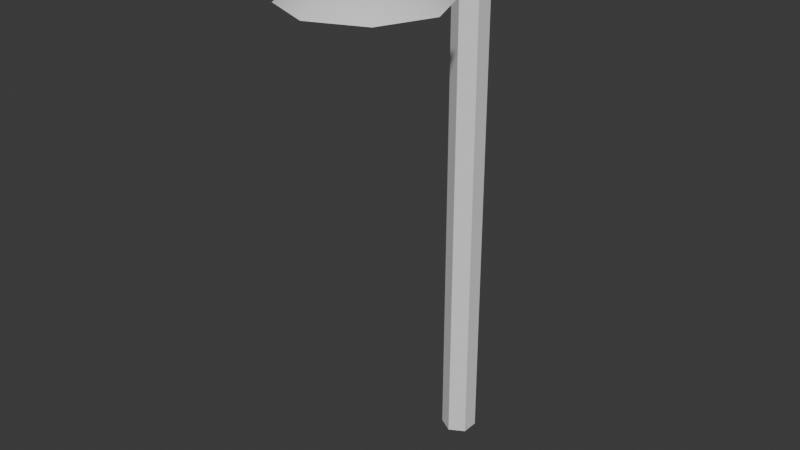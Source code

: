 # Source: street_light.blend  (saved by Blender 4.1.24; exported with 4.5.12 LTS)
import bpy
from mathutils import Matrix  # noqa: F401  (used for matrix-valued properties, if any)

bpy.ops.wm.read_factory_settings(use_empty=True)
scene = bpy.context.scene
scene.name = 'Scene'

# ---- collections
col_collection = bpy.data.collections.new('Collection'); scene.collection.children.link(col_collection)

# ---- world
world_world = bpy.data.worlds.new('World'); scene.world = world_world
world_world.use_nodes = True; world_world.node_tree.nodes.clear()
_N = world_world.node_tree.nodes; _L = world_world.node_tree.links
n0 = _N.new('ShaderNodeOutputWorld'); n0.name = 'World Output'; n0.location = (300, 300)
n1 = _N.new('ShaderNodeBackground'); n1.name = 'Background'; n1.location = (10, 300)
n1.inputs[0].default_value = (0.05088, 0.05088, 0.05088, 1.0)
_L.new(n1.outputs[0], n0.inputs[0])
n0.is_active_output = True
world_world.color = (0.05088, 0.05088, 0.05088)
world_world.use_sun_shadow = False
world_world.sun_shadow_jitter_overblur = 0.0

# ---- meshes
me_cylinder = bpy.data.meshes.new('Cylinder')
me_cylinder.from_pydata([(-7.947e-09, 0.2, 1.49e-08), (-7.947e-09, 0.2, 6.0), (0.1732, 0.1, 1.49e-08), (0.1732, 0.1, 6.0), (0.1732, -0.1, 1.49e-08), (0.1732, -0.1, 6.0), (-7.947e-09, -0.2, 1.49e-08), (-7.947e-09, -0.2, 6.0), (-0.1732, -0.1, 1.49e-08), (-0.1732, -0.1, 6.0), (-0.1732, 0.1, 1.49e-08), (-0.1732, 0.1, 6.0), (-3.521e-07, 0.2, 6.3), (0.1732, 0.1, 6.3), (0.1732, -0.1, 6.3), (-3.521e-07, -0.2, 6.3), (-0.1732, -0.1, 6.3), (-0.1732, 0.1, 6.3), (0.1732, -1.6, 6.0), (-1.112e-07, -1.7, 6.0), (-0.1732, -1.6, 6.0), (0.1732, -1.6, 6.3), (-4.553e-07, -1.7, 6.3), (-0.1732, -1.6, 6.3), (1.912e-09, -0.76, 5.611), (0.594, -1.006, 5.611), (0.84, -1.6, 5.611), (0.594, -2.194, 5.611), (1.912e-09, -2.44, 5.611), (-0.594, -2.194, 5.611), (-0.84, -1.6, 5.611), (-0.594, -1.006, 5.611), (3.311e-09, -1.6, 6.211)], [], [(0, 1, 3, 2), (2, 3, 5, 4), (4, 5, 7, 6), (6, 7, 9, 8), (11, 9, 16, 17), (8, 9, 11, 10), (10, 11, 1, 0), (0, 2, 4, 6, 8, 10), (13, 12, 17, 16, 15, 14), (3, 1, 12, 13), (7, 5, 18, 19), (1, 11, 17, 12), (15, 16, 23, 22), (5, 3, 13, 14), (19, 18, 21, 22), (20, 19, 22, 23), (5, 14, 21, 18), (16, 9, 20, 23), (9, 7, 19, 20), (14, 15, 22, 21), (24, 32, 25), (25, 32, 26), (26, 32, 27), (27, 32, 28), (28, 32, 29), (29, 32, 30), (24, 25, 26, 27, 28, 29, 30, 31), (30, 32, 31), (31, 32, 24)])
me_cylinder.polygons.foreach_set('use_smooth', [True] * 29)
_k = set([(0, 1), (0, 2), (0, 10), (1, 12), (2, 3), (2, 4), (3, 13), (4, 5), (4, 6), (5, 7), (5, 18), (6, 7), (6, 8), (7, 9), (8, 9), (8, 10), (9, 20), (10, 11), (11, 17), (12, 13), (12, 17), (13, 14), (14, 21), (16, 17), (16, 23), (18, 19), (18, 21), (19, 20), (19, 22), (20, 23), (21, 22), (22, 23), (24, 25), (24, 31), (25, 26), (26, 27), (27, 28), (28, 29), (29, 30), (30, 31)])
me_cylinder.attributes.new('sharp_edge', 'BOOLEAN', 'EDGE').data.foreach_set('value', [ (min(e.vertices), max(e.vertices)) in _k for e in me_cylinder.edges])
_uv = me_cylinder.uv_layers.new(name='UVMap')
_uv.uv.foreach_set('vector', [1.0, 0.5, 1.0, 1.0, 0.8333, 1.0, 0.8333, 0.5, 0.8333, 0.5, 0.8333, 1.0, 0.6667, 1.0, 0.6667, 0.5, 0.6667, 0.5, 0.6667, 1.0, 0.5, 1.0, 0.5, 0.5, 0.5, 0.5, 0.5, 1.0, 0.3333, 1.0, 0.3333, 0.5, 0.1667, 1.0, 0.3333, 1.0, 0.3333, 1.0, 0.1667, 1.0, 0.3333, 0.5, 0.3333, 1.0, 0.1667, 1.0, 0.1667, 0.5, 0.1667, 0.5, 0.1667, 1.0, -8.941e-08, 1.0, -8.941e-08, 0.5, 0.75, 0.49, 0.9578, 0.37, 0.9578, 0.13, 0.75, 0.01, 0.5422, 0.13, 0.5422, 0.37, 0.4578, 0.37, 0.25, 0.49, 0.04215, 0.37, 0.04215, 0.13, 0.25, 0.01, 0.4578, 0.13, 0.8333, 1.0, 1.0, 1.0, 1.0, 1.0, 0.8333, 1.0, 0.5, 1.0, 0.6667, 1.0, 0.6667, 1.0, 0.5, 1.0, -8.941e-08, 1.0, 0.1667, 1.0, 0.1667, 1.0, -8.941e-08, 1.0, 0.25, 0.01, 0.04215, 0.13, 0.04215, 0.13, 0.25, 0.01, 0.6667, 1.0, 0.8333, 1.0, 0.8333, 1.0, 0.6667, 1.0, 0.5, 1.0, 0.6667, 1.0, 0.6667, 1.0, 0.5, 1.0, 0.3333, 1.0, 0.5, 1.0, 0.5, 1.0, 0.3333, 1.0, 0.6667, 1.0, 0.6667, 1.0, 0.6667, 1.0, 0.6667, 1.0, 0.3333, 1.0, 0.3333, 1.0, 0.3333, 1.0, 0.3333, 1.0, 0.3333, 1.0, 0.5, 1.0, 0.5, 1.0, 0.3333, 1.0, 0.4578, 0.13, 0.25, 0.01, 0.25, 0.01, 0.4578, 0.13, 0.25, 0.49, 0.25, 0.25, 0.4197, 0.4197, 0.4197, 0.4197, 0.25, 0.25, 0.49, 0.25, 0.49, 0.25, 0.25, 0.25, 0.4197, 0.08029, 0.4197, 0.08029, 0.25, 0.25, 0.25, 0.01, 0.25, 0.01, 0.25, 0.25, 0.08029, 0.08029, 0.08029, 0.08029, 0.25, 0.25, 0.01, 0.25, 0.75, 0.49, 0.9197, 0.4197, 0.99, 0.25, 0.9197, 0.08029, 0.75, 0.01, 0.5803, 0.08029, 0.51, 0.25, 0.5803, 0.4197, 0.01, 0.25, 0.25, 0.25, 0.08029, 0.4197, 0.08029, 0.4197, 0.25, 0.25, 0.25, 0.49])
me_cylinder.update()

# ---- objects
ob_cylinder = bpy.data.objects.new('Cylinder', me_cylinder)

# ---- transforms, parenting, visibility, modifiers, constraints
ob_cylinder.location = (0.0, 0.0, 0.0)

# ---- collection membership
col_collection.objects.link(ob_cylinder)

# ---- scene / render settings (as saved in the file)
scene.frame_start = 1; scene.frame_end = 250; scene.frame_set(1)
scene.render.engine = 'BLENDER_EEVEE_NEXT'
scene.cycles.sampling_pattern = 'TABULATED_SOBOL'
scene.eevee.ray_tracing_options.trace_max_roughness = 0.0
bpy.context.view_layer.update()

# ---- added for rendering (the .blend has no active camera and no usable light): camera, sun
cam_auto = bpy.data.cameras.new('AutoCamera')
cam_auto.lens = 50.0
cam_auto.sensor_width = 36.0
cam_auto.clip_end = 1000.0
ob_auto_camera = bpy.data.objects.new('AutoCamera', cam_auto)
scene.collection.objects.link(ob_auto_camera)
ob_auto_camera.location = (6.50835, -8.93002, 8.35668)
ob_auto_camera.rotation_euler = (1.09748, -7.21219e-08, 0.694738)
scene.camera = ob_auto_camera
light_auto_sun = bpy.data.lights.new('AutoSun', 'SUN')
light_auto_sun.energy = 3.0
light_auto_sun.angle = 0.0523599
ob_auto_sun = bpy.data.objects.new('AutoSun', light_auto_sun)
scene.collection.objects.link(ob_auto_sun)
ob_auto_sun.rotation_euler = (0.872665, 0.174533, 0.523599)
bpy.context.view_layer.update()

